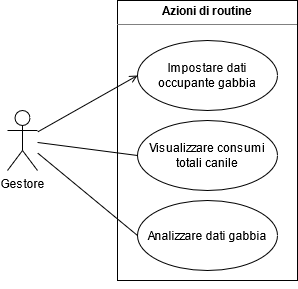

The diagram above was exported from draw.io. Its source (the exported page's mxGraphModel, read from the mxfile embedded in the PNG):
<mxGraphModel dx="1422" dy="763" grid="1" gridSize="10" guides="1" tooltips="1" connect="1" arrows="1" fold="1" page="1" pageScale="1" pageWidth="827" pageHeight="1169" math="0" shadow="0">
  <root>
    <mxCell id="0" />
    <mxCell id="1" parent="0" />
    <mxCell id="L8x9QgaHwDrXA7iLlxbY-1" value="Gestore" style="shape=umlActor;verticalLabelPosition=bottom;verticalAlign=top;html=1;" vertex="1" parent="1">
      <mxGeometry x="220" y="150" width="30" height="60" as="geometry" />
    </mxCell>
    <mxCell id="L8x9QgaHwDrXA7iLlxbY-3" value="&lt;p style=&quot;margin: 0px ; margin-top: 4px ; text-align: center&quot;&gt;&lt;b&gt;Azioni di routine&lt;br&gt;&lt;/b&gt;&lt;/p&gt;&lt;hr size=&quot;1&quot;&gt;&lt;div style=&quot;height: 2px&quot;&gt;&lt;/div&gt;" style="verticalAlign=top;align=left;overflow=fill;fontSize=12;fontFamily=Helvetica;html=1;" vertex="1" parent="1">
      <mxGeometry x="330" y="40" width="180" height="280" as="geometry" />
    </mxCell>
    <mxCell id="L8x9QgaHwDrXA7iLlxbY-5" value="Impostare dati occupante gabbia " style="ellipse;whiteSpace=wrap;html=1;" vertex="1" parent="1">
      <mxGeometry x="350" y="80" width="140" height="70" as="geometry" />
    </mxCell>
    <mxCell id="L8x9QgaHwDrXA7iLlxbY-6" style="edgeStyle=orthogonalEdgeStyle;rounded=0;orthogonalLoop=1;jettySize=auto;html=1;exitX=0.5;exitY=1;exitDx=0;exitDy=0;" edge="1" parent="1" source="L8x9QgaHwDrXA7iLlxbY-3" target="L8x9QgaHwDrXA7iLlxbY-3">
      <mxGeometry relative="1" as="geometry" />
    </mxCell>
    <mxCell id="L8x9QgaHwDrXA7iLlxbY-9" style="edgeStyle=none;rounded=0;orthogonalLoop=1;jettySize=auto;html=1;entryX=0;entryY=0.5;entryDx=0;entryDy=0;endArrow=open;endFill=0;" edge="1" parent="1" source="L8x9QgaHwDrXA7iLlxbY-1" target="L8x9QgaHwDrXA7iLlxbY-5">
      <mxGeometry relative="1" as="geometry" />
    </mxCell>
    <mxCell id="L8x9QgaHwDrXA7iLlxbY-11" value="Analizzare dati gabbia" style="ellipse;whiteSpace=wrap;html=1;" vertex="1" parent="1">
      <mxGeometry x="350" y="240" width="140" height="70" as="geometry" />
    </mxCell>
    <mxCell id="L8x9QgaHwDrXA7iLlxbY-12" style="edgeStyle=none;rounded=0;orthogonalLoop=1;jettySize=auto;html=1;entryX=0;entryY=0.5;entryDx=0;entryDy=0;endArrow=none;endFill=0;" edge="1" parent="1" source="L8x9QgaHwDrXA7iLlxbY-1" target="L8x9QgaHwDrXA7iLlxbY-11">
      <mxGeometry relative="1" as="geometry" />
    </mxCell>
    <mxCell id="L8x9QgaHwDrXA7iLlxbY-15" value="Visualizzare consumi totali canile" style="ellipse;whiteSpace=wrap;html=1;" vertex="1" parent="1">
      <mxGeometry x="350" y="160" width="140" height="70" as="geometry" />
    </mxCell>
    <mxCell id="L8x9QgaHwDrXA7iLlxbY-17" style="edgeStyle=none;rounded=0;orthogonalLoop=1;jettySize=auto;html=1;entryX=0;entryY=0.5;entryDx=0;entryDy=0;endArrow=none;endFill=0;" edge="1" parent="1" source="L8x9QgaHwDrXA7iLlxbY-1" target="L8x9QgaHwDrXA7iLlxbY-15">
      <mxGeometry relative="1" as="geometry" />
    </mxCell>
  </root>
</mxGraphModel>